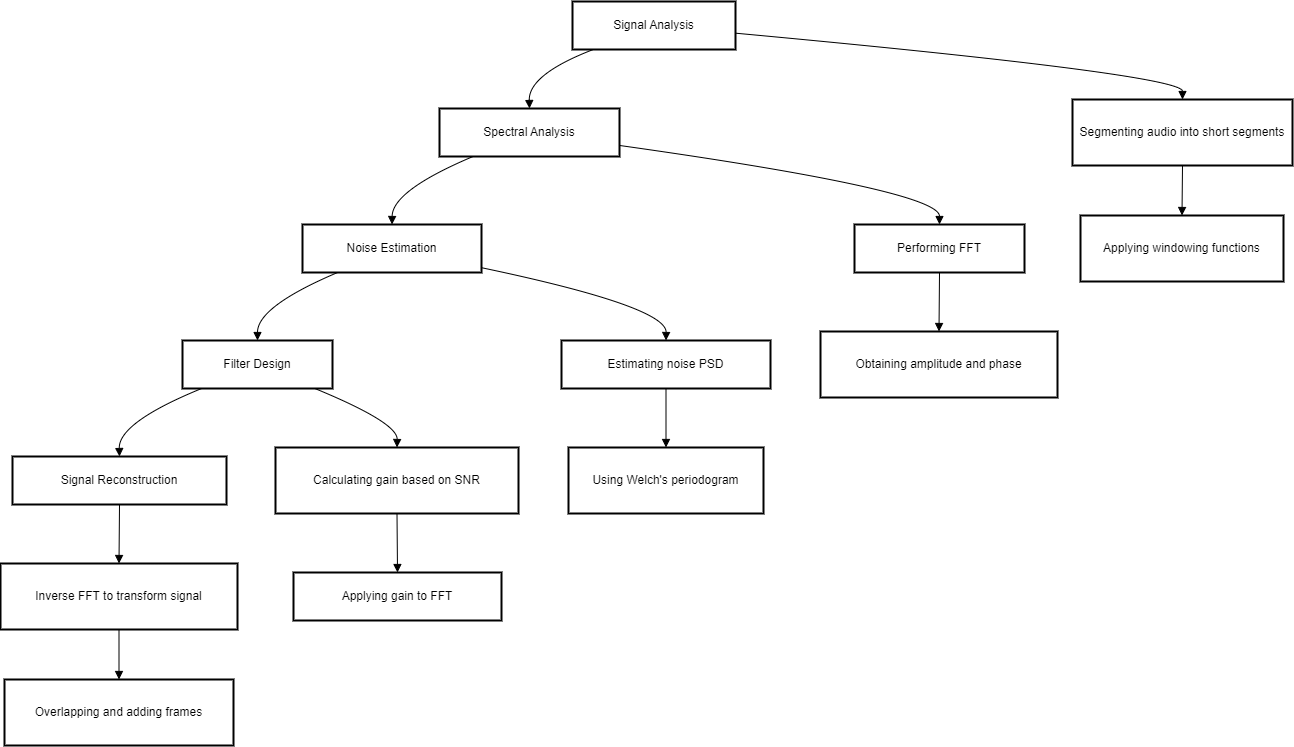

The diagram above was exported from draw.io. Its source (the exported page's mxGraphModel, read from the mxfile embedded in the PNG):
<mxGraphModel dx="3195" dy="1084" grid="1" gridSize="10" guides="1" tooltips="1" connect="1" arrows="1" fold="1" page="1" pageScale="1" pageWidth="850" pageHeight="1100" math="0" shadow="0">
  <root>
    <mxCell id="0" />
    <mxCell id="1" parent="0" />
    <mxCell id="2" value="" style="group" vertex="1" connectable="0" parent="1">
      <mxGeometry x="80" y="800" width="1292" height="744" as="geometry" />
    </mxCell>
    <mxCell id="3" value="Signal Analysis" style="whiteSpace=wrap;strokeWidth=2;" vertex="1" parent="2">
      <mxGeometry x="572" width="163" height="48" as="geometry" />
    </mxCell>
    <mxCell id="4" value="Spectral Analysis" style="whiteSpace=wrap;strokeWidth=2;" vertex="1" parent="2">
      <mxGeometry x="439" y="107" width="180" height="48" as="geometry" />
    </mxCell>
    <mxCell id="5" value="Noise Estimation" style="whiteSpace=wrap;strokeWidth=2;" vertex="1" parent="2">
      <mxGeometry x="302" y="223" width="179" height="48" as="geometry" />
    </mxCell>
    <mxCell id="6" value="Filter Design" style="whiteSpace=wrap;strokeWidth=2;" vertex="1" parent="2">
      <mxGeometry x="182" y="339" width="150" height="48" as="geometry" />
    </mxCell>
    <mxCell id="7" value="Signal Reconstruction" style="whiteSpace=wrap;strokeWidth=2;" vertex="1" parent="2">
      <mxGeometry x="12" y="455" width="214" height="48" as="geometry" />
    </mxCell>
    <mxCell id="8" value="Segmenting audio into short segments" style="whiteSpace=wrap;strokeWidth=2;" vertex="1" parent="2">
      <mxGeometry x="1072" y="98" width="220" height="66" as="geometry" />
    </mxCell>
    <mxCell id="9" value="Applying windowing functions" style="whiteSpace=wrap;strokeWidth=2;" vertex="1" parent="2">
      <mxGeometry x="1080" y="214" width="203" height="66" as="geometry" />
    </mxCell>
    <mxCell id="10" value="Performing FFT" style="whiteSpace=wrap;strokeWidth=2;" vertex="1" parent="2">
      <mxGeometry x="854" y="223" width="170" height="48" as="geometry" />
    </mxCell>
    <mxCell id="11" value="Obtaining amplitude and phase" style="whiteSpace=wrap;strokeWidth=2;" vertex="1" parent="2">
      <mxGeometry x="820" y="330" width="237" height="66" as="geometry" />
    </mxCell>
    <mxCell id="12" value="Estimating noise PSD" style="whiteSpace=wrap;strokeWidth=2;" vertex="1" parent="2">
      <mxGeometry x="561" y="339" width="209" height="48" as="geometry" />
    </mxCell>
    <mxCell id="13" value="Using Welch's periodogram" style="whiteSpace=wrap;strokeWidth=2;" vertex="1" parent="2">
      <mxGeometry x="568" y="446" width="195" height="66" as="geometry" />
    </mxCell>
    <mxCell id="14" value="Calculating gain based on SNR" style="whiteSpace=wrap;strokeWidth=2;" vertex="1" parent="2">
      <mxGeometry x="275" y="446" width="243" height="66" as="geometry" />
    </mxCell>
    <mxCell id="15" value="Applying gain to FFT" style="whiteSpace=wrap;strokeWidth=2;" vertex="1" parent="2">
      <mxGeometry x="293" y="571" width="208" height="48" as="geometry" />
    </mxCell>
    <mxCell id="16" value="Inverse FFT to transform signal" style="whiteSpace=wrap;strokeWidth=2;" vertex="1" parent="2">
      <mxGeometry y="562" width="237" height="66" as="geometry" />
    </mxCell>
    <mxCell id="17" value="Overlapping and adding frames" style="whiteSpace=wrap;strokeWidth=2;" vertex="1" parent="2">
      <mxGeometry x="4" y="678" width="229" height="66" as="geometry" />
    </mxCell>
    <mxCell id="18" value="" style="curved=1;startArrow=none;endArrow=block;exitX=0.12;exitY=1.01;entryX=0.5;entryY=0;rounded=0;" edge="1" parent="2" source="3" target="4">
      <mxGeometry relative="1" as="geometry">
        <Array as="points">
          <mxPoint x="528" y="73" />
        </Array>
      </mxGeometry>
    </mxCell>
    <mxCell id="19" value="" style="curved=1;startArrow=none;endArrow=block;exitX=0.18;exitY=1.01;entryX=0.5;entryY=0;rounded=0;" edge="1" parent="2" source="4" target="5">
      <mxGeometry relative="1" as="geometry">
        <Array as="points">
          <mxPoint x="392" y="189" />
        </Array>
      </mxGeometry>
    </mxCell>
    <mxCell id="20" value="" style="curved=1;startArrow=none;endArrow=block;exitX=0.19;exitY=1.01;entryX=0.5;entryY=0;rounded=0;" edge="1" parent="2" source="5" target="6">
      <mxGeometry relative="1" as="geometry">
        <Array as="points">
          <mxPoint x="257" y="305" />
        </Array>
      </mxGeometry>
    </mxCell>
    <mxCell id="21" value="" style="curved=1;startArrow=none;endArrow=block;exitX=0.12;exitY=1.01;entryX=0.5;entryY=0;rounded=0;" edge="1" parent="2" source="6" target="7">
      <mxGeometry relative="1" as="geometry">
        <Array as="points">
          <mxPoint x="118" y="421" />
        </Array>
      </mxGeometry>
    </mxCell>
    <mxCell id="22" value="" style="curved=1;startArrow=none;endArrow=block;exitX=1;exitY=0.66;entryX=0.5;entryY=0.01;rounded=0;" edge="1" parent="2" source="3" target="8">
      <mxGeometry relative="1" as="geometry">
        <Array as="points">
          <mxPoint x="1182" y="73" />
        </Array>
      </mxGeometry>
    </mxCell>
    <mxCell id="23" value="" style="curved=1;startArrow=none;endArrow=block;exitX=0.5;exitY=1.01;entryX=0.5;entryY=0.01;rounded=0;" edge="1" parent="2" source="8" target="9">
      <mxGeometry relative="1" as="geometry">
        <Array as="points" />
      </mxGeometry>
    </mxCell>
    <mxCell id="24" value="" style="curved=1;startArrow=none;endArrow=block;exitX=1;exitY=0.77;entryX=0.5;entryY=0;rounded=0;" edge="1" parent="2" source="4" target="10">
      <mxGeometry relative="1" as="geometry">
        <Array as="points">
          <mxPoint x="939" y="189" />
        </Array>
      </mxGeometry>
    </mxCell>
    <mxCell id="25" value="" style="curved=1;startArrow=none;endArrow=block;exitX=0.5;exitY=1.01;entryX=0.5;entryY=0.01;rounded=0;" edge="1" parent="2" source="10" target="11">
      <mxGeometry relative="1" as="geometry">
        <Array as="points" />
      </mxGeometry>
    </mxCell>
    <mxCell id="26" value="" style="curved=1;startArrow=none;endArrow=block;exitX=1;exitY=0.9;entryX=0.5;entryY=0;rounded=0;" edge="1" parent="2" source="5" target="12">
      <mxGeometry relative="1" as="geometry">
        <Array as="points">
          <mxPoint x="666" y="305" />
        </Array>
      </mxGeometry>
    </mxCell>
    <mxCell id="27" value="" style="curved=1;startArrow=none;endArrow=block;exitX=0.5;exitY=1.01;entryX=0.5;entryY=0.01;rounded=0;" edge="1" parent="2" source="12" target="13">
      <mxGeometry relative="1" as="geometry">
        <Array as="points" />
      </mxGeometry>
    </mxCell>
    <mxCell id="28" value="" style="curved=1;startArrow=none;endArrow=block;exitX=0.89;exitY=1.01;entryX=0.5;entryY=0.01;rounded=0;" edge="1" parent="2" source="6" target="14">
      <mxGeometry relative="1" as="geometry">
        <Array as="points">
          <mxPoint x="397" y="421" />
        </Array>
      </mxGeometry>
    </mxCell>
    <mxCell id="29" value="" style="curved=1;startArrow=none;endArrow=block;exitX=0.5;exitY=1.01;entryX=0.5;entryY=0;rounded=0;" edge="1" parent="2" source="14" target="15">
      <mxGeometry relative="1" as="geometry">
        <Array as="points" />
      </mxGeometry>
    </mxCell>
    <mxCell id="30" value="" style="curved=1;startArrow=none;endArrow=block;exitX=0.5;exitY=1.01;entryX=0.5;entryY=0.01;rounded=0;" edge="1" parent="2" source="7" target="16">
      <mxGeometry relative="1" as="geometry">
        <Array as="points" />
      </mxGeometry>
    </mxCell>
    <mxCell id="31" value="" style="curved=1;startArrow=none;endArrow=block;exitX=0.5;exitY=1.01;entryX=0.5;entryY=0.01;rounded=0;" edge="1" parent="2" source="16" target="17">
      <mxGeometry relative="1" as="geometry">
        <Array as="points" />
      </mxGeometry>
    </mxCell>
  </root>
</mxGraphModel>